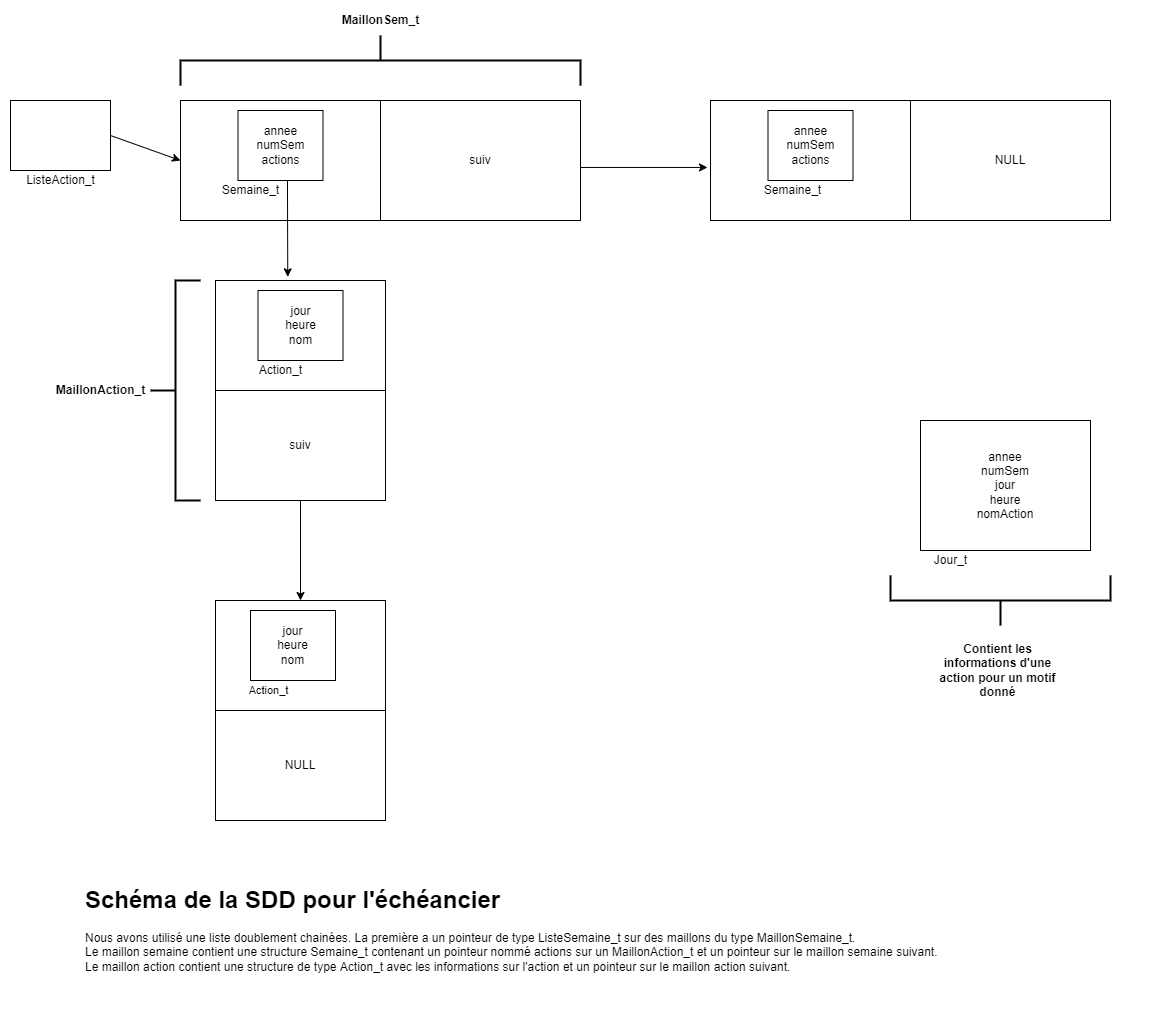

The diagram above was exported from draw.io. Its source (the exported page's mxGraphModel, read from the mxfile embedded in the PNG):
<mxGraphModel dx="1422" dy="762" grid="1" gridSize="10" guides="1" tooltips="1" connect="1" arrows="1" fold="1" page="1" pageScale="1" pageWidth="827" pageHeight="1169" math="0" shadow="0">
  <root>
    <mxCell id="0" />
    <mxCell id="1" parent="0" />
    <mxCell id="4Zb4T4yjhzWKtt6HSqWV-1" value="" style="rounded=0;whiteSpace=wrap;html=1;" vertex="1" parent="1">
      <mxGeometry x="180" y="110" width="200" height="120" as="geometry" />
    </mxCell>
    <mxCell id="4Zb4T4yjhzWKtt6HSqWV-4" value="suiv" style="rounded=0;whiteSpace=wrap;html=1;" vertex="1" parent="1">
      <mxGeometry x="380" y="110" width="200" height="120" as="geometry" />
    </mxCell>
    <mxCell id="4Zb4T4yjhzWKtt6HSqWV-5" value="" style="rounded=0;whiteSpace=wrap;html=1;" vertex="1" parent="1">
      <mxGeometry x="10" y="110" width="100" height="70" as="geometry" />
    </mxCell>
    <mxCell id="4Zb4T4yjhzWKtt6HSqWV-6" value="ListeAction_t" style="text;html=1;resizable=0;autosize=1;align=center;verticalAlign=middle;points=[];fillColor=none;strokeColor=none;rounded=0;" vertex="1" parent="1">
      <mxGeometry x="20" y="180" width="80" height="20" as="geometry" />
    </mxCell>
    <mxCell id="4Zb4T4yjhzWKtt6HSqWV-7" value="" style="endArrow=classic;html=1;rounded=0;exitX=1;exitY=0.5;exitDx=0;exitDy=0;entryX=0;entryY=0.5;entryDx=0;entryDy=0;" edge="1" parent="1" source="4Zb4T4yjhzWKtt6HSqWV-5" target="4Zb4T4yjhzWKtt6HSqWV-1">
      <mxGeometry width="50" height="50" relative="1" as="geometry">
        <mxPoint x="390" y="320" as="sourcePoint" />
        <mxPoint x="440" y="270" as="targetPoint" />
      </mxGeometry>
    </mxCell>
    <mxCell id="4Zb4T4yjhzWKtt6HSqWV-8" value="&lt;font&gt;&lt;font style=&quot;font-size: 12px&quot;&gt;annee&lt;br&gt;numSem&lt;br&gt;actions&lt;/font&gt;&lt;br&gt;&lt;/font&gt;" style="rounded=0;whiteSpace=wrap;html=1;" vertex="1" parent="1">
      <mxGeometry x="237.5" y="120" width="85" height="70" as="geometry" />
    </mxCell>
    <mxCell id="4Zb4T4yjhzWKtt6HSqWV-11" value="&lt;b&gt;MaillonSem_t&lt;/b&gt;" style="text;html=1;align=center;verticalAlign=middle;resizable=0;points=[];autosize=1;strokeColor=none;fillColor=none;" vertex="1" parent="1">
      <mxGeometry x="335" y="20" width="90" height="20" as="geometry" />
    </mxCell>
    <mxCell id="4Zb4T4yjhzWKtt6HSqWV-12" value="&lt;font style=&quot;font-size: 12px&quot;&gt;Semaine_t&lt;/font&gt;" style="text;html=1;align=center;verticalAlign=middle;resizable=0;points=[];autosize=1;strokeColor=none;fillColor=none;" vertex="1" parent="1">
      <mxGeometry x="215" y="190" width="70" height="20" as="geometry" />
    </mxCell>
    <mxCell id="4Zb4T4yjhzWKtt6HSqWV-13" value="" style="rounded=0;whiteSpace=wrap;html=1;" vertex="1" parent="1">
      <mxGeometry x="215" y="290" width="170" height="110" as="geometry" />
    </mxCell>
    <mxCell id="4Zb4T4yjhzWKtt6HSqWV-14" value="suiv" style="rounded=0;whiteSpace=wrap;html=1;" vertex="1" parent="1">
      <mxGeometry x="215" y="400" width="170" height="110" as="geometry" />
    </mxCell>
    <mxCell id="4Zb4T4yjhzWKtt6HSqWV-15" value="" style="endArrow=classic;html=1;rounded=0;fontSize=11;entryX=0.425;entryY=-0.033;entryDx=0;entryDy=0;entryPerimeter=0;exitX=0.582;exitY=1;exitDx=0;exitDy=0;exitPerimeter=0;" edge="1" parent="1" source="4Zb4T4yjhzWKtt6HSqWV-8" target="4Zb4T4yjhzWKtt6HSqWV-13">
      <mxGeometry width="50" height="50" relative="1" as="geometry">
        <mxPoint x="390" y="320" as="sourcePoint" />
        <mxPoint x="290" y="310" as="targetPoint" />
        <Array as="points" />
      </mxGeometry>
    </mxCell>
    <mxCell id="4Zb4T4yjhzWKtt6HSqWV-16" value="&lt;font&gt;&lt;font style=&quot;font-size: 12px&quot;&gt;jour&lt;br&gt;heure&lt;br&gt;nom&lt;/font&gt;&lt;br&gt;&lt;/font&gt;" style="rounded=0;whiteSpace=wrap;html=1;" vertex="1" parent="1">
      <mxGeometry x="257.5" y="300" width="85" height="70" as="geometry" />
    </mxCell>
    <mxCell id="4Zb4T4yjhzWKtt6HSqWV-17" value="&lt;font style=&quot;font-size: 12px&quot;&gt;Action_t&lt;/font&gt;" style="text;html=1;align=center;verticalAlign=middle;resizable=0;points=[];autosize=1;strokeColor=none;fillColor=none;" vertex="1" parent="1">
      <mxGeometry x="250" y="370" width="60" height="20" as="geometry" />
    </mxCell>
    <mxCell id="4Zb4T4yjhzWKtt6HSqWV-18" value="" style="rounded=0;whiteSpace=wrap;html=1;" vertex="1" parent="1">
      <mxGeometry x="215" y="610" width="170" height="110" as="geometry" />
    </mxCell>
    <mxCell id="4Zb4T4yjhzWKtt6HSqWV-19" value="NULL" style="rounded=0;whiteSpace=wrap;html=1;" vertex="1" parent="1">
      <mxGeometry x="215" y="720" width="170" height="110" as="geometry" />
    </mxCell>
    <mxCell id="4Zb4T4yjhzWKtt6HSqWV-20" value="&lt;font&gt;&lt;font style=&quot;font-size: 12px&quot;&gt;jour&lt;br&gt;heure&lt;br&gt;nom&lt;/font&gt;&lt;br&gt;&lt;/font&gt;" style="rounded=0;whiteSpace=wrap;html=1;" vertex="1" parent="1">
      <mxGeometry x="250" y="620" width="85" height="70" as="geometry" />
    </mxCell>
    <mxCell id="4Zb4T4yjhzWKtt6HSqWV-21" value="&lt;font style=&quot;font-size: 11px&quot;&gt;Action_t&lt;/font&gt;" style="text;html=1;align=center;verticalAlign=middle;resizable=0;points=[];autosize=1;strokeColor=none;fillColor=none;" vertex="1" parent="1">
      <mxGeometry x="237.5" y="690" width="60" height="20" as="geometry" />
    </mxCell>
    <mxCell id="4Zb4T4yjhzWKtt6HSqWV-22" value="" style="endArrow=classic;html=1;rounded=0;exitX=0.5;exitY=1;exitDx=0;exitDy=0;entryX=0.5;entryY=0;entryDx=0;entryDy=0;" edge="1" parent="1" source="4Zb4T4yjhzWKtt6HSqWV-14" target="4Zb4T4yjhzWKtt6HSqWV-18">
      <mxGeometry width="50" height="50" relative="1" as="geometry">
        <mxPoint x="420" y="560" as="sourcePoint" />
        <mxPoint x="490" y="585" as="targetPoint" />
      </mxGeometry>
    </mxCell>
    <mxCell id="4Zb4T4yjhzWKtt6HSqWV-24" value="&lt;b&gt;MaillonAction_t&lt;/b&gt;" style="text;html=1;align=center;verticalAlign=middle;resizable=0;points=[];autosize=1;strokeColor=none;fillColor=none;" vertex="1" parent="1">
      <mxGeometry x="50" y="390" width="100" height="20" as="geometry" />
    </mxCell>
    <mxCell id="4Zb4T4yjhzWKtt6HSqWV-29" value="" style="rounded=0;whiteSpace=wrap;html=1;" vertex="1" parent="1">
      <mxGeometry x="710" y="110" width="200" height="120" as="geometry" />
    </mxCell>
    <mxCell id="4Zb4T4yjhzWKtt6HSqWV-30" value="NULL" style="rounded=0;whiteSpace=wrap;html=1;" vertex="1" parent="1">
      <mxGeometry x="910" y="110" width="200" height="120" as="geometry" />
    </mxCell>
    <mxCell id="4Zb4T4yjhzWKtt6HSqWV-31" value="&lt;font&gt;&lt;font style=&quot;font-size: 12px&quot;&gt;annee&lt;br&gt;numSem&lt;br&gt;actions&lt;/font&gt;&lt;br&gt;&lt;/font&gt;" style="rounded=0;whiteSpace=wrap;html=1;" vertex="1" parent="1">
      <mxGeometry x="767.5" y="120" width="85" height="70" as="geometry" />
    </mxCell>
    <mxCell id="4Zb4T4yjhzWKtt6HSqWV-32" value="&lt;font style=&quot;font-size: 12px&quot;&gt;Semaine_t&lt;/font&gt;" style="text;html=1;align=center;verticalAlign=middle;resizable=0;points=[];autosize=1;strokeColor=none;fillColor=none;" vertex="1" parent="1">
      <mxGeometry x="757" y="190" width="70" height="20" as="geometry" />
    </mxCell>
    <mxCell id="4Zb4T4yjhzWKtt6HSqWV-33" value="" style="endArrow=classic;html=1;rounded=0;entryX=-0.015;entryY=0.558;entryDx=0;entryDy=0;entryPerimeter=0;exitX=1;exitY=0.558;exitDx=0;exitDy=0;exitPerimeter=0;" edge="1" parent="1" source="4Zb4T4yjhzWKtt6HSqWV-4" target="4Zb4T4yjhzWKtt6HSqWV-29">
      <mxGeometry width="50" height="50" relative="1" as="geometry">
        <mxPoint x="620" y="190" as="sourcePoint" />
        <mxPoint x="650" y="200" as="targetPoint" />
      </mxGeometry>
    </mxCell>
    <mxCell id="4Zb4T4yjhzWKtt6HSqWV-34" value="&lt;font&gt;annee&lt;br&gt;numSem&lt;br&gt;jour&lt;br&gt;heure&lt;br&gt;nomAction&lt;br&gt;&lt;/font&gt;" style="rounded=0;whiteSpace=wrap;html=1;" vertex="1" parent="1">
      <mxGeometry x="920" y="430" width="170" height="130" as="geometry" />
    </mxCell>
    <mxCell id="4Zb4T4yjhzWKtt6HSqWV-35" value="&lt;font style=&quot;font-size: 12px&quot;&gt;Jour_t&lt;/font&gt;" style="text;html=1;align=center;verticalAlign=middle;resizable=0;points=[];autosize=1;strokeColor=none;fillColor=none;" vertex="1" parent="1">
      <mxGeometry x="925" y="560" width="50" height="20" as="geometry" />
    </mxCell>
    <mxCell id="4Zb4T4yjhzWKtt6HSqWV-38" value="" style="strokeWidth=2;html=1;shape=mxgraph.flowchart.annotation_2;align=left;labelPosition=right;pointerEvents=1;fontSize=12;" vertex="1" parent="1">
      <mxGeometry x="150" y="290" width="50" height="220" as="geometry" />
    </mxCell>
    <mxCell id="4Zb4T4yjhzWKtt6HSqWV-39" value="" style="strokeWidth=2;html=1;shape=mxgraph.flowchart.annotation_2;align=left;labelPosition=right;pointerEvents=1;fontSize=12;rotation=90;" vertex="1" parent="1">
      <mxGeometry x="355" y="-130" width="50" height="400" as="geometry" />
    </mxCell>
    <mxCell id="4Zb4T4yjhzWKtt6HSqWV-40" value="" style="strokeWidth=2;html=1;shape=mxgraph.flowchart.annotation_2;align=left;labelPosition=right;pointerEvents=1;fontSize=12;rotation=-90;" vertex="1" parent="1">
      <mxGeometry x="975" y="500" width="50" height="220" as="geometry" />
    </mxCell>
    <mxCell id="4Zb4T4yjhzWKtt6HSqWV-41" value="&lt;b&gt;Contient les informations d'une action pour un motif donné&lt;/b&gt;" style="text;html=1;strokeColor=none;fillColor=none;align=center;verticalAlign=middle;whiteSpace=wrap;rounded=0;fontSize=12;" vertex="1" parent="1">
      <mxGeometry x="935" y="640" width="125" height="80" as="geometry" />
    </mxCell>
    <mxCell id="4Zb4T4yjhzWKtt6HSqWV-42" value="&lt;h1&gt;Schéma de la SDD pour l'échéancier&lt;/h1&gt;&lt;div&gt;Nous avons utilisé une liste doublement chainées. La première a un pointeur de type ListeSemaine_t sur des maillons du type MaillonSemaine_t.&lt;/div&gt;&lt;div&gt;Le maillon semaine contient une structure Semaine_t contenant un pointeur nommé actions sur un MaillonAction_t et un pointeur sur le maillon semaine suivant.&lt;/div&gt;&lt;div&gt;Le maillon action contient une structure de type Action_t avec les informations sur l'action et un pointeur sur le maillon action suivant.&amp;nbsp;&lt;/div&gt;" style="text;html=1;strokeColor=none;fillColor=none;spacing=5;spacingTop=-20;whiteSpace=wrap;overflow=hidden;rounded=0;fontSize=12;" vertex="1" parent="1">
      <mxGeometry x="80" y="890" width="1060" height="120" as="geometry" />
    </mxCell>
  </root>
</mxGraphModel>